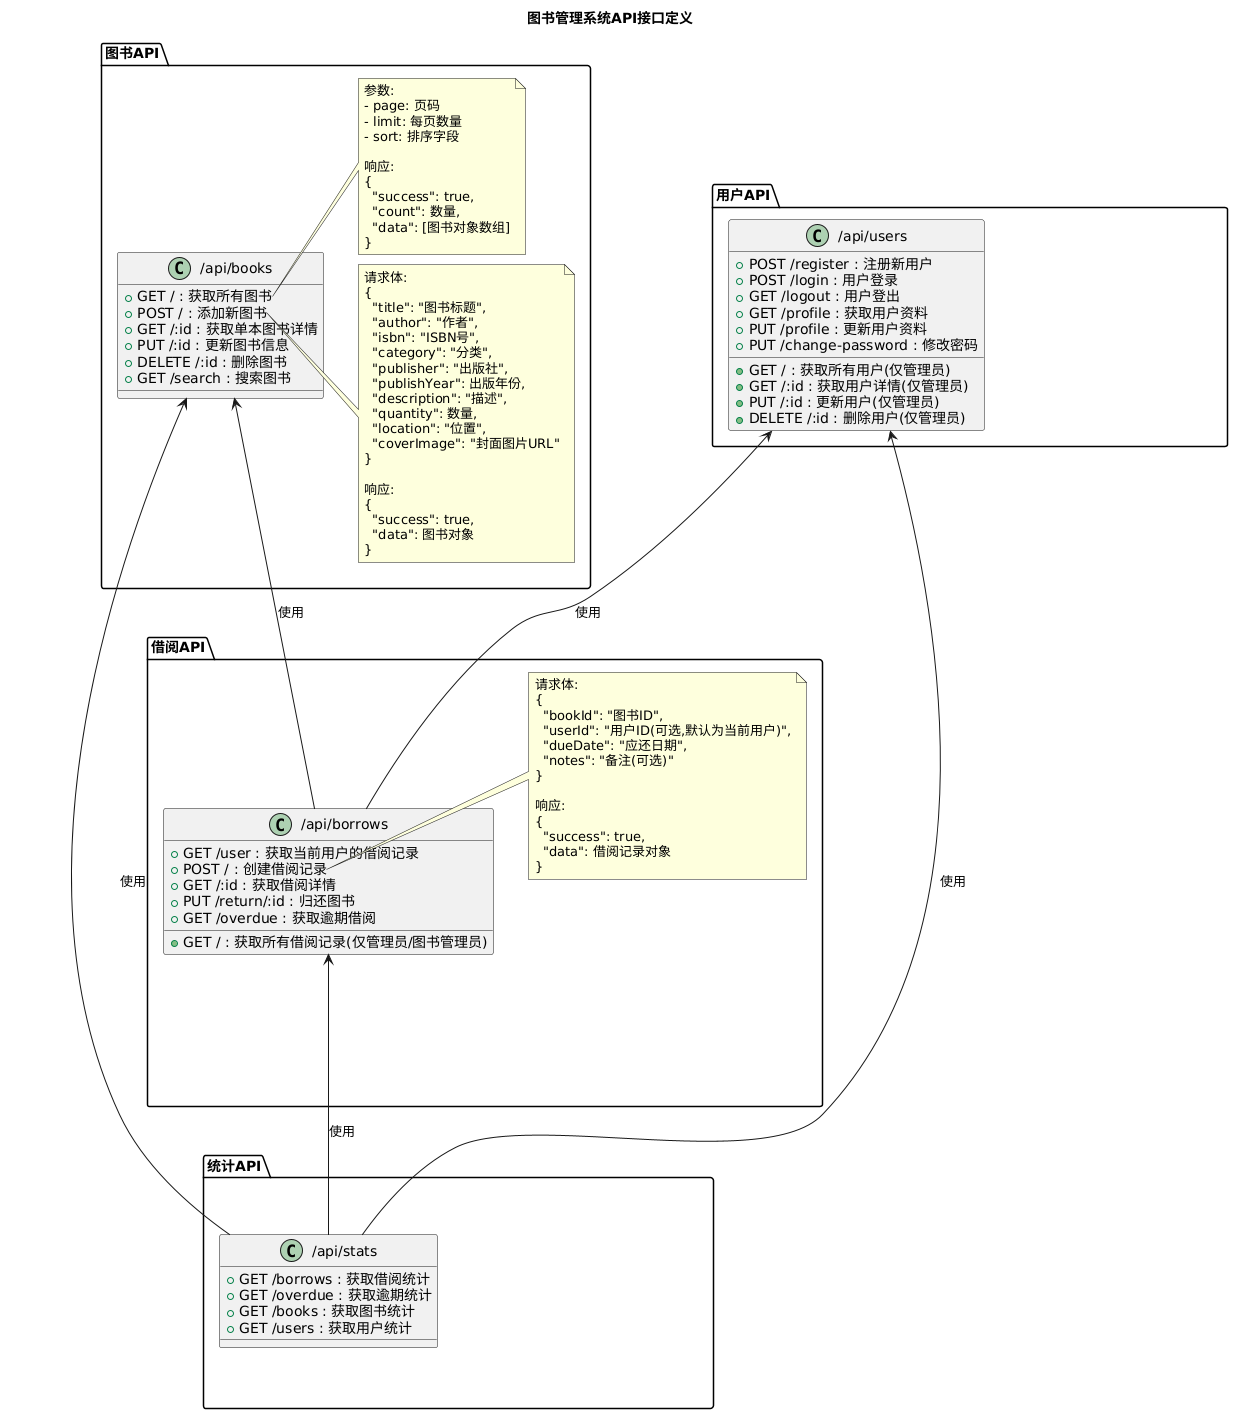

The diagram above was rendered by PlantUML. Its source (embedded in the PNG):
@startuml
title 图书管理系统API接口定义

package "图书API" {
  class "/api/books" as BooksAPI {
    + GET / : 获取所有图书
    + POST / : 添加新图书
    + GET /:id : 获取单本图书详情
    + PUT /:id : 更新图书信息
    + DELETE /:id : 删除图书
    + GET /search : 搜索图书
  }
  
  note right of BooksAPI::GET
    参数:
    - page: 页码
    - limit: 每页数量
    - sort: 排序字段
    
    响应:
    {
      "success": true,
      "count": 数量,
      "data": [图书对象数组]
    }
  end note
  
  note right of BooksAPI::POST
    请求体:
    {
      "title": "图书标题",
      "author": "作者",
      "isbn": "ISBN号",
      "category": "分类",
      "publisher": "出版社",
      "publishYear": 出版年份,
      "description": "描述",
      "quantity": 数量,
      "location": "位置",
      "coverImage": "封面图片URL"
    }
    
    响应:
    {
      "success": true,
      "data": 图书对象
    }
  end note
}

package "用户API" {
  class "/api/users" as UsersAPI {
    + GET / : 获取所有用户(仅管理员)
    + POST /register : 注册新用户
    + POST /login : 用户登录
    + GET /logout : 用户登出
    + GET /profile : 获取用户资料
    + PUT /profile : 更新用户资料
    + PUT /change-password : 修改密码
    + GET /:id : 获取用户详情(仅管理员)
    + PUT /:id : 更新用户(仅管理员)
    + DELETE /:id : 删除用户(仅管理员)
  }
  
  note right of UsersAPI::POST_login
    请求体:
    {
      "email": "用户邮箱",
      "password": "密码"
    }
    
    响应:
    {
      "success": true,
      "token": "JWT令牌",
      "user": 用户对象(不含密码)
    }
  end note
}

package "借阅API" {
  class "/api/borrows" as BorrowsAPI {
    + GET / : 获取所有借阅记录(仅管理员/图书管理员)
    + GET /user : 获取当前用户的借阅记录
    + POST / : 创建借阅记录
    + GET /:id : 获取借阅详情
    + PUT /return/:id : 归还图书
    + GET /overdue : 获取逾期借阅
  }
  
  note right of BorrowsAPI::POST
    请求体:
    {
      "bookId": "图书ID",
      "userId": "用户ID(可选,默认为当前用户)",
      "dueDate": "应还日期",
      "notes": "备注(可选)"
    }
    
    响应:
    {
      "success": true,
      "data": 借阅记录对象
    }
  end note
  
  note right of BorrowsAPI::PUT_return
    请求体:
    {
      "status": "已归还/丢失/损坏",
      "fine": 罚款金额(可选),
      "notes": "备注(可选)"
    }
    
    响应:
    {
      "success": true,
      "data": 更新后的借阅记录对象
    }
  end note
}

package "统计API" {
  class "/api/stats" as StatsAPI {
    + GET /borrows : 获取借阅统计
    + GET /overdue : 获取逾期统计
    + GET /books : 获取图书统计
    + GET /users : 获取用户统计
  }
  
  note right of StatsAPI::GET_borrows
    参数:
    - startDate: 开始日期
    - endDate: 结束日期
    
    响应:
    {
      "success": true,
      "totalBorrows": 总借阅数,
      "activeLoans": 当前借出数,
      "returnedLoans": 已归还数,
      "monthlyStats": [月度统计数组]
    }
  end note
}

' 关系
BooksAPI <-- BorrowsAPI : 使用
UsersAPI <-- BorrowsAPI : 使用
BooksAPI <-- StatsAPI : 使用
UsersAPI <-- StatsAPI : 使用
BorrowsAPI <-- StatsAPI : 使用
@enduml